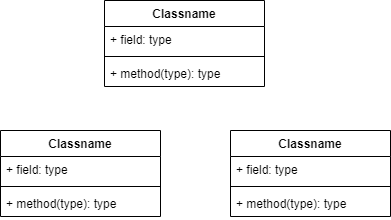

The diagram above was exported from draw.io. Its source (the exported page's mxGraphModel, read from the mxfile embedded in the PNG):
<mxGraphModel dx="1248" dy="677" grid="1" gridSize="10" guides="1" tooltips="1" connect="1" arrows="1" fold="1" page="1" pageScale="1" pageWidth="827" pageHeight="1169" math="0" shadow="0">
  <root>
    <mxCell id="0" />
    <mxCell id="1" parent="0" />
    <mxCell id="-zVaL180DJCYbPqcJB_y-1" value="Classname" style="swimlane;fontStyle=1;align=center;verticalAlign=top;childLayout=stackLayout;horizontal=1;startSize=26;horizontalStack=0;resizeParent=1;resizeParentMax=0;resizeLast=0;collapsible=1;marginBottom=0;" vertex="1" parent="1">
      <mxGeometry x="230" y="250" width="160" height="86" as="geometry" />
    </mxCell>
    <mxCell id="-zVaL180DJCYbPqcJB_y-2" value="+ field: type" style="text;strokeColor=none;fillColor=none;align=left;verticalAlign=top;spacingLeft=4;spacingRight=4;overflow=hidden;rotatable=0;points=[[0,0.5],[1,0.5]];portConstraint=eastwest;" vertex="1" parent="-zVaL180DJCYbPqcJB_y-1">
      <mxGeometry y="26" width="160" height="26" as="geometry" />
    </mxCell>
    <mxCell id="-zVaL180DJCYbPqcJB_y-3" value="" style="line;strokeWidth=1;fillColor=none;align=left;verticalAlign=middle;spacingTop=-1;spacingLeft=3;spacingRight=3;rotatable=0;labelPosition=right;points=[];portConstraint=eastwest;" vertex="1" parent="-zVaL180DJCYbPqcJB_y-1">
      <mxGeometry y="52" width="160" height="8" as="geometry" />
    </mxCell>
    <mxCell id="-zVaL180DJCYbPqcJB_y-4" value="+ method(type): type" style="text;strokeColor=none;fillColor=none;align=left;verticalAlign=top;spacingLeft=4;spacingRight=4;overflow=hidden;rotatable=0;points=[[0,0.5],[1,0.5]];portConstraint=eastwest;" vertex="1" parent="-zVaL180DJCYbPqcJB_y-1">
      <mxGeometry y="60" width="160" height="26" as="geometry" />
    </mxCell>
    <mxCell id="-zVaL180DJCYbPqcJB_y-5" value="Classname" style="swimlane;fontStyle=1;align=center;verticalAlign=top;childLayout=stackLayout;horizontal=1;startSize=26;horizontalStack=0;resizeParent=1;resizeParentMax=0;resizeLast=0;collapsible=1;marginBottom=0;" vertex="1" parent="1">
      <mxGeometry x="460" y="250" width="160" height="86" as="geometry" />
    </mxCell>
    <mxCell id="-zVaL180DJCYbPqcJB_y-6" value="+ field: type" style="text;strokeColor=none;fillColor=none;align=left;verticalAlign=top;spacingLeft=4;spacingRight=4;overflow=hidden;rotatable=0;points=[[0,0.5],[1,0.5]];portConstraint=eastwest;" vertex="1" parent="-zVaL180DJCYbPqcJB_y-5">
      <mxGeometry y="26" width="160" height="26" as="geometry" />
    </mxCell>
    <mxCell id="-zVaL180DJCYbPqcJB_y-7" value="" style="line;strokeWidth=1;fillColor=none;align=left;verticalAlign=middle;spacingTop=-1;spacingLeft=3;spacingRight=3;rotatable=0;labelPosition=right;points=[];portConstraint=eastwest;" vertex="1" parent="-zVaL180DJCYbPqcJB_y-5">
      <mxGeometry y="52" width="160" height="8" as="geometry" />
    </mxCell>
    <mxCell id="-zVaL180DJCYbPqcJB_y-8" value="+ method(type): type" style="text;strokeColor=none;fillColor=none;align=left;verticalAlign=top;spacingLeft=4;spacingRight=4;overflow=hidden;rotatable=0;points=[[0,0.5],[1,0.5]];portConstraint=eastwest;" vertex="1" parent="-zVaL180DJCYbPqcJB_y-5">
      <mxGeometry y="60" width="160" height="26" as="geometry" />
    </mxCell>
    <mxCell id="-zVaL180DJCYbPqcJB_y-9" value="Classname" style="swimlane;fontStyle=1;align=center;verticalAlign=top;childLayout=stackLayout;horizontal=1;startSize=26;horizontalStack=0;resizeParent=1;resizeParentMax=0;resizeLast=0;collapsible=1;marginBottom=0;" vertex="1" parent="1">
      <mxGeometry x="334" y="120" width="160" height="86" as="geometry" />
    </mxCell>
    <mxCell id="-zVaL180DJCYbPqcJB_y-10" value="+ field: type" style="text;strokeColor=none;fillColor=none;align=left;verticalAlign=top;spacingLeft=4;spacingRight=4;overflow=hidden;rotatable=0;points=[[0,0.5],[1,0.5]];portConstraint=eastwest;" vertex="1" parent="-zVaL180DJCYbPqcJB_y-9">
      <mxGeometry y="26" width="160" height="26" as="geometry" />
    </mxCell>
    <mxCell id="-zVaL180DJCYbPqcJB_y-11" value="" style="line;strokeWidth=1;fillColor=none;align=left;verticalAlign=middle;spacingTop=-1;spacingLeft=3;spacingRight=3;rotatable=0;labelPosition=right;points=[];portConstraint=eastwest;" vertex="1" parent="-zVaL180DJCYbPqcJB_y-9">
      <mxGeometry y="52" width="160" height="8" as="geometry" />
    </mxCell>
    <mxCell id="-zVaL180DJCYbPqcJB_y-12" value="+ method(type): type" style="text;strokeColor=none;fillColor=none;align=left;verticalAlign=top;spacingLeft=4;spacingRight=4;overflow=hidden;rotatable=0;points=[[0,0.5],[1,0.5]];portConstraint=eastwest;" vertex="1" parent="-zVaL180DJCYbPqcJB_y-9">
      <mxGeometry y="60" width="160" height="26" as="geometry" />
    </mxCell>
  </root>
</mxGraphModel>